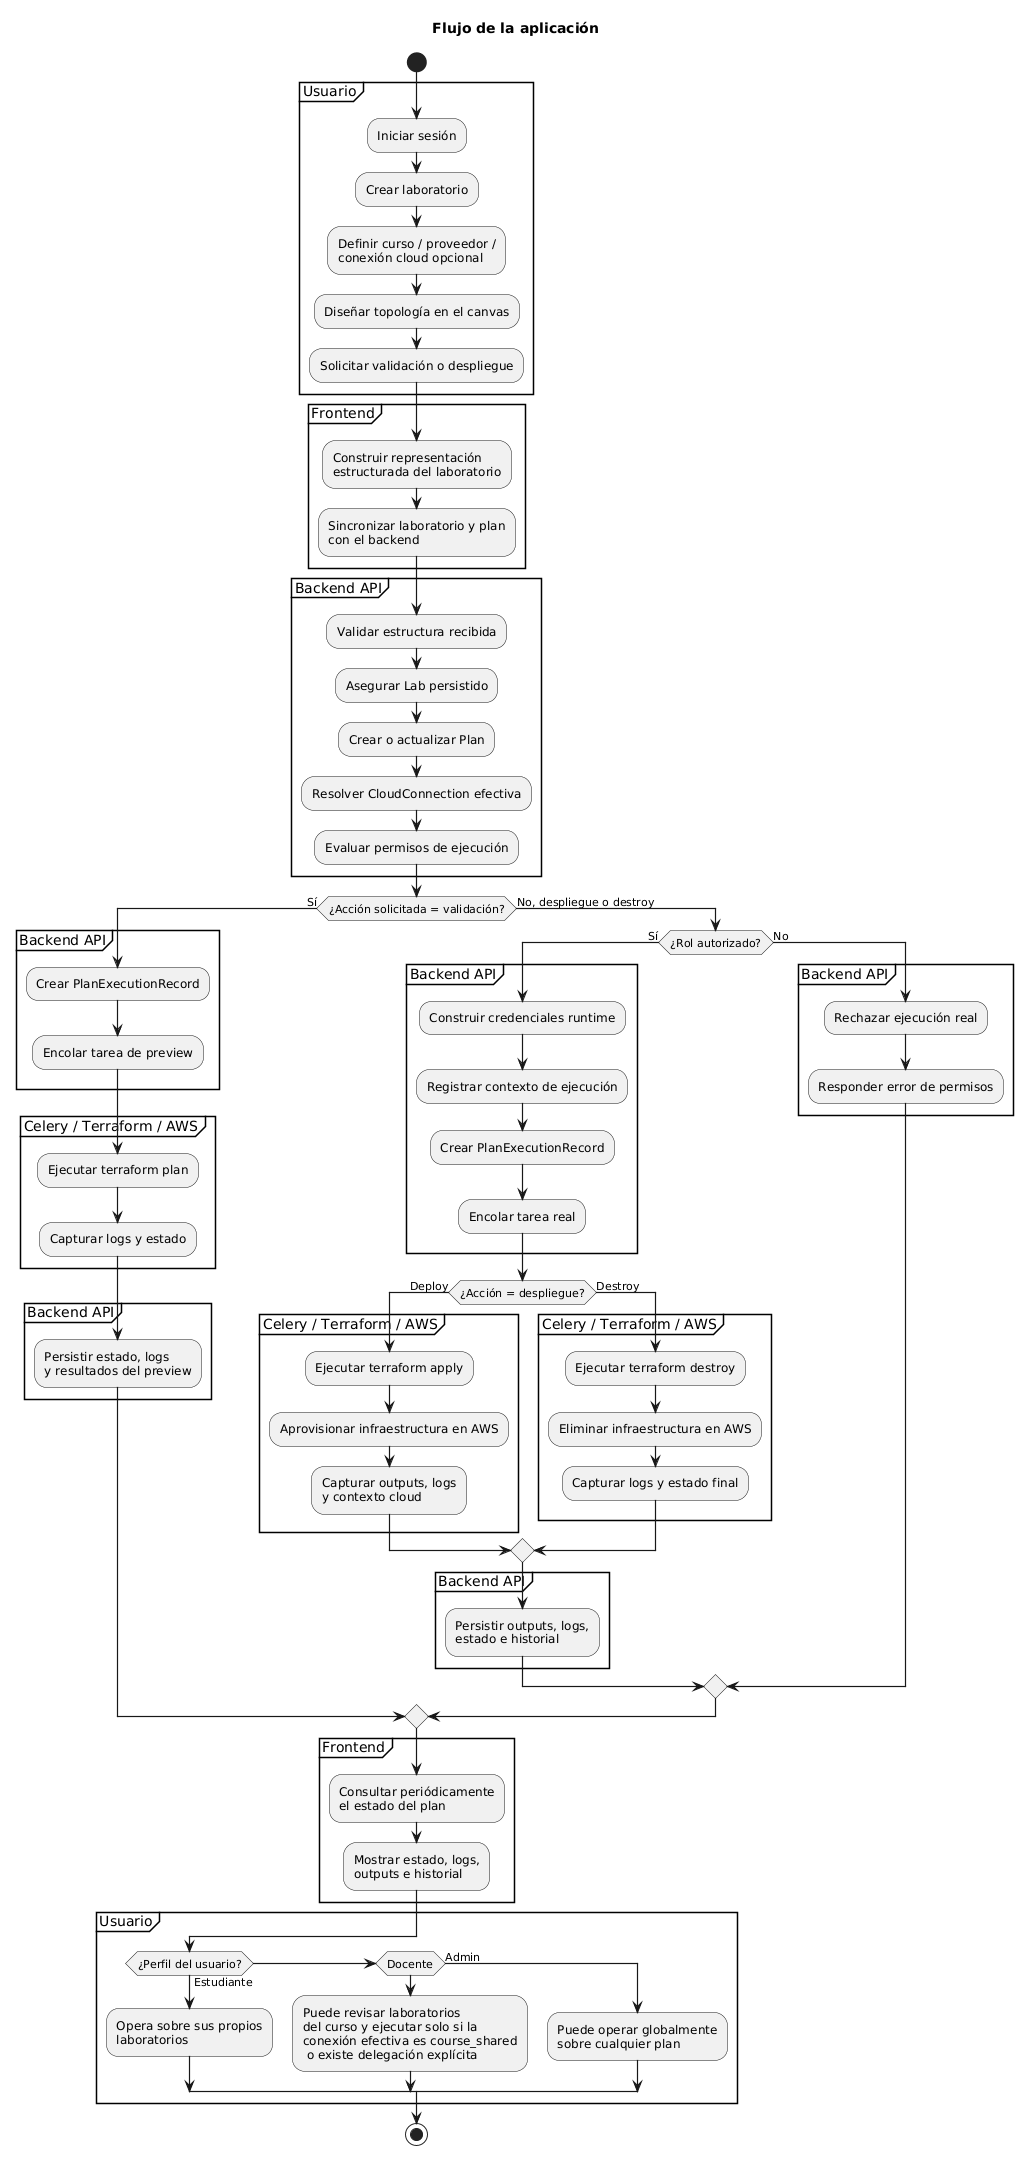

The diagram above was rendered by PlantUML. Its source (embedded in the PNG):
@startuml
title Flujo de la aplicación

skinparam shadowing false
skinparam activityArrowThickness 1.2
skinparam defaultFontName Arial

start

partition "Usuario" {
  :Iniciar sesión;
  :Crear laboratorio;
  :Definir curso / proveedor /\nconexión cloud opcional;
  :Diseñar topología en el canvas;
  :Solicitar validación o despliegue;
}

partition "Frontend" {
  :Construir representación\nestructurada del laboratorio;
  :Sincronizar laboratorio y plan\ncon el backend;
}

partition "Backend API" {
  :Validar estructura recibida;
  :Asegurar Lab persistido;
  :Crear o actualizar Plan;
  :Resolver CloudConnection efectiva;
  :Evaluar permisos de ejecución;
}

if (¿Acción solicitada = validación?) then (Sí)
  partition "Backend API" {
    :Crear PlanExecutionRecord;
    :Encolar tarea de preview;
  }

  partition "Celery / Terraform / AWS" {
    :Ejecutar terraform plan;
    :Capturar logs y estado;
  }

  partition "Backend API" {
    :Persistir estado, logs\ny resultados del preview;
  }

else (No, despliegue o destroy)

  if (¿Rol autorizado?) then (Sí)
    partition "Backend API" {
      :Construir credenciales runtime;
      :Registrar contexto de ejecución;
      :Crear PlanExecutionRecord;
      :Encolar tarea real;
    }

    if (¿Acción = despliegue?) then (Deploy)
      partition "Celery / Terraform / AWS" {
        :Ejecutar terraform apply;
        :Aprovisionar infraestructura en AWS;
        :Capturar outputs, logs\ny contexto cloud;
      }
    else (Destroy)
      partition "Celery / Terraform / AWS" {
        :Ejecutar terraform destroy;
        :Eliminar infraestructura en AWS;
        :Capturar logs y estado final;
      }
    endif

    partition "Backend API" {
      :Persistir outputs, logs,\nestado e historial;
    }

  else (No)
    partition "Backend API" {
      :Rechazar ejecución real;
      :Responder error de permisos;
    }
  endif
endif

partition "Frontend" {
  :Consultar periódicamente\nel estado del plan;
  :Mostrar estado, logs,\noutputs e historial;
}

partition "Usuario" {
  if (¿Perfil del usuario?) then (Estudiante)
    :Opera sobre sus propios\nlaboratorios;
  elseif (Docente)
    :Puede revisar laboratorios\ndel curso y ejecutar solo si la\nconexión efectiva es course_shared\n o existe delegación explícita;
  else (Admin)
    :Puede operar globalmente\nsobre cualquier plan;
  endif
}

stop
@enduml